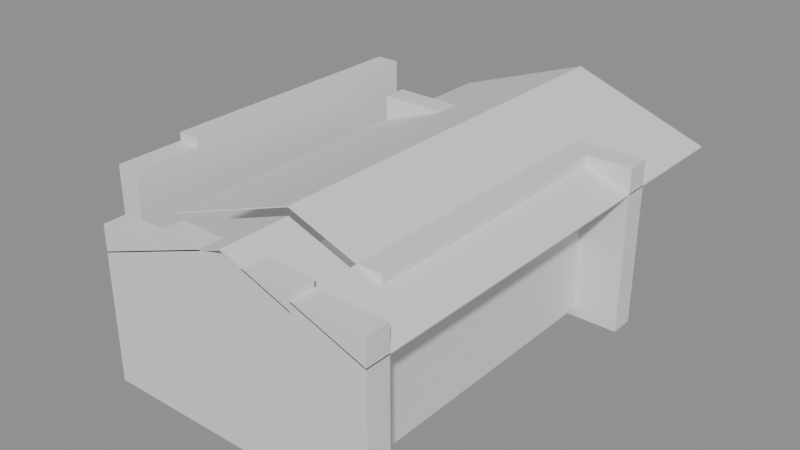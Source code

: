 # Source: building_lego.blend  (saved by Blender 5.0.119; exported with 4.5.12 LTS)
import bpy
from mathutils import Matrix  # noqa: F401  (used for matrix-valued properties, if any)

bpy.ops.wm.read_factory_settings(use_empty=True)
scene = bpy.context.scene
scene.name = 'Scene'

# ---- collections
col_01_paredes_externas = bpy.data.collections.new('01_Paredes_Externas'); scene.collection.children.link(col_01_paredes_externas)
col_04_moveis_decoracoes = bpy.data.collections.new('04_Moveis_Decoracoes'); scene.collection.children.link(col_04_moveis_decoracoes)
col_05_telhado = bpy.data.collections.new('05_Telhado'); scene.collection.children.link(col_05_telhado)

# ---- materials (node trees are filled in below, after node groups)
mat_mat_parede_externa = bpy.data.materials.new('Mat_Parede_Externa')
mat_mat_moveis = bpy.data.materials.new('Mat_Moveis')
mat_mat_telhado = bpy.data.materials.new('Mat_Telhado')

# ---- material node trees
mat_mat_parede_externa.use_nodes = True; mat_mat_parede_externa.node_tree.nodes.clear()
_N = mat_mat_parede_externa.node_tree.nodes; _L = mat_mat_parede_externa.node_tree.links
n0 = _N.new('ShaderNodeBsdfPrincipled'); n0.name = 'BSDF - Pré-fundamentado'; n0.location = (-200, 100)
n1 = _N.new('ShaderNodeOutputMaterial'); n1.name = 'Saída de material'; n1.location = (200, 100)
_L.new(n0.outputs[0], n1.inputs[0])
n1.is_active_output = True
mat_mat_moveis.use_nodes = True; mat_mat_moveis.node_tree.nodes.clear()
_N = mat_mat_moveis.node_tree.nodes; _L = mat_mat_moveis.node_tree.links
n0 = _N.new('ShaderNodeBsdfPrincipled'); n0.name = 'BSDF - Pré-fundamentado'; n0.location = (-200, 100)
n1 = _N.new('ShaderNodeOutputMaterial'); n1.name = 'Saída de material'; n1.location = (200, 100)
_L.new(n0.outputs[0], n1.inputs[0])
n1.is_active_output = True
mat_mat_telhado.use_nodes = True; mat_mat_telhado.node_tree.nodes.clear()
_N = mat_mat_telhado.node_tree.nodes; _L = mat_mat_telhado.node_tree.links
n0 = _N.new('ShaderNodeBsdfPrincipled'); n0.name = 'BSDF - Pré-fundamentado'; n0.location = (-200, 100)
n1 = _N.new('ShaderNodeOutputMaterial'); n1.name = 'Saída de material'; n1.location = (200, 100)
_L.new(n0.outputs[0], n1.inputs[0])
n1.is_active_output = True

# ---- meshes
me_bloco_wooden_wall_1353_664_z20 = bpy.data.meshes.new('Bloco_wooden_wall_1353_664_z20')
me_bloco_wooden_wall_1353_664_z20.from_pydata([(-0.5, -0.175, -1.08), (0.5, -0.175, -1.08), (0.5, 0.175, -1.08), (-0.5, 0.175, -1.08), (-0.5, -0.175, 1.08), (0.5, -0.175, 1.08), (0.5, 0.175, 1.08), (-0.5, 0.175, 1.08)], [], [(0, 1, 2, 3), (4, 7, 6, 5), (0, 4, 5, 1), (2, 6, 7, 3), (0, 3, 7, 4), (1, 5, 6, 2)])
me_bloco_wooden_wall_1353_664_z20.materials.append(mat_mat_parede_externa)
me_bloco_wooden_wall_1353_664_z20.update()
me_bloco_wooden_wall_1354_664_z20 = bpy.data.meshes.new('Bloco_wooden_wall_1354_664_z20')
me_bloco_wooden_wall_1354_664_z20.from_pydata([(-0.5, -0.175, -1.2), (0.5, -0.175, -1.2), (0.5, 0.175, -1.2), (-0.5, 0.175, -1.2), (-0.5, -0.175, 1.2), (0.5, -0.175, 1.2), (0.5, 0.175, 1.2), (-0.5, 0.175, 1.2)], [], [(0, 1, 2, 3), (4, 7, 6, 5), (0, 4, 5, 1), (2, 6, 7, 3), (0, 3, 7, 4), (1, 5, 6, 2)])
me_bloco_wooden_wall_1354_664_z20.materials.append(mat_mat_parede_externa)
me_bloco_wooden_wall_1354_664_z20.update()
me_bloco_wooden_wall_1355_664_z20 = bpy.data.meshes.new('Bloco_wooden_wall_1355_664_z20')
me_bloco_wooden_wall_1355_664_z20.from_pydata([(-0.5, -0.175, -1.2), (0.5, -0.175, -1.2), (0.5, 0.175, -1.2), (-0.5, 0.175, -1.2), (-0.5, -0.175, 1.2), (0.5, -0.175, 1.2), (0.5, 0.175, 1.2), (-0.5, 0.175, 1.2)], [], [(0, 1, 2, 3), (4, 7, 6, 5), (0, 4, 5, 1), (2, 6, 7, 3), (0, 3, 7, 4), (1, 5, 6, 2)])
me_bloco_wooden_wall_1355_664_z20.materials.append(mat_mat_parede_externa)
me_bloco_wooden_wall_1355_664_z20.update()
me_bloco_wooden_wall_1356_664_z21 = bpy.data.meshes.new('Bloco_wooden_wall_1356_664_z21')
me_bloco_wooden_wall_1356_664_z21.from_pydata([(-0.5, -0.175, -1.08), (0.5, -0.175, -1.08), (0.5, 0.175, -1.08), (-0.5, 0.175, -1.08), (-0.5, -0.175, 1.08), (0.5, -0.175, 1.08), (0.5, 0.175, 1.08), (-0.5, 0.175, 1.08)], [], [(0, 1, 2, 3), (4, 7, 6, 5), (0, 4, 5, 1), (2, 6, 7, 3), (0, 3, 7, 4), (1, 5, 6, 2)])
me_bloco_wooden_wall_1356_664_z21.materials.append(mat_mat_parede_externa)
me_bloco_wooden_wall_1356_664_z21.update()
me_bloco_wooden_wall_1353_669_z20 = bpy.data.meshes.new('Bloco_wooden_wall_1353_669_z20')
me_bloco_wooden_wall_1353_669_z20.from_pydata([(-0.5, -0.175, -1.14), (0.5, -0.175, -1.14), (0.5, 0.175, -1.14), (-0.5, 0.175, -1.14), (-0.5, -0.175, 1.14), (0.5, -0.175, 1.14), (0.5, 0.175, 1.14), (-0.5, 0.175, 1.14)], [], [(0, 1, 2, 3), (4, 7, 6, 5), (0, 4, 5, 1), (2, 6, 7, 3), (0, 3, 7, 4), (1, 5, 6, 2)])
me_bloco_wooden_wall_1353_669_z20.materials.append(mat_mat_parede_externa)
me_bloco_wooden_wall_1353_669_z20.update()
me_bloco_wooden_wall_1356_669_z19 = bpy.data.meshes.new('Bloco_wooden_wall_1356_669_z19')
me_bloco_wooden_wall_1356_669_z19.from_pydata([(-0.5, -0.175, -1.2), (0.5, -0.175, -1.2), (0.5, 0.175, -1.2), (-0.5, 0.175, -1.2), (-0.5, -0.175, 1.2), (0.5, -0.175, 1.2), (0.5, 0.175, 1.2), (-0.5, 0.175, 1.2)], [], [(0, 1, 2, 3), (4, 7, 6, 5), (0, 4, 5, 1), (2, 6, 7, 3), (0, 3, 7, 4), (1, 5, 6, 2)])
me_bloco_wooden_wall_1356_669_z19.materials.append(mat_mat_parede_externa)
me_bloco_wooden_wall_1356_669_z19.update()
me_bloco_wooden_wall_1352_665_z19 = bpy.data.meshes.new('Bloco_wooden_wall_1352_665_z19')
me_bloco_wooden_wall_1352_665_z19.from_pydata([(-0.175, -0.5, -1.2), (0.175, -0.5, -1.2), (0.175, 0.5, -1.2), (-0.175, 0.5, -1.2), (-0.175, -0.5, 1.2), (0.175, -0.5, 1.2), (0.175, 0.5, 1.2), (-0.175, 0.5, 1.2)], [], [(0, 1, 2, 3), (4, 7, 6, 5), (0, 4, 5, 1), (2, 6, 7, 3), (0, 3, 7, 4), (1, 5, 6, 2)])
me_bloco_wooden_wall_1352_665_z19.materials.append(mat_mat_parede_externa)
me_bloco_wooden_wall_1352_665_z19.update()
me_bloco_wooden_wall_1352_666_z20 = bpy.data.meshes.new('Bloco_wooden_wall_1352_666_z20')
me_bloco_wooden_wall_1352_666_z20.from_pydata([(-0.175, -0.5, -1.2), (0.175, -0.5, -1.2), (0.175, 0.5, -1.2), (-0.175, 0.5, -1.2), (-0.175, -0.5, 1.2), (0.175, -0.5, 1.2), (0.175, 0.5, 1.2), (-0.175, 0.5, 1.2)], [], [(0, 1, 2, 3), (4, 7, 6, 5), (0, 4, 5, 1), (2, 6, 7, 3), (0, 3, 7, 4), (1, 5, 6, 2)])
me_bloco_wooden_wall_1352_666_z20.materials.append(mat_mat_parede_externa)
me_bloco_wooden_wall_1352_666_z20.update()
me_bloco_wooden_wall_1352_667_z20 = bpy.data.meshes.new('Bloco_wooden_wall_1352_667_z20')
me_bloco_wooden_wall_1352_667_z20.from_pydata([(-0.175, -0.5, -1.2), (0.175, -0.5, -1.2), (0.175, 0.5, -1.2), (-0.175, 0.5, -1.2), (-0.175, -0.5, 1.2), (0.175, -0.5, 1.2), (0.175, 0.5, 1.2), (-0.175, 0.5, 1.2)], [], [(0, 1, 2, 3), (4, 7, 6, 5), (0, 4, 5, 1), (2, 6, 7, 3), (0, 3, 7, 4), (1, 5, 6, 2)])
me_bloco_wooden_wall_1352_667_z20.materials.append(mat_mat_parede_externa)
me_bloco_wooden_wall_1352_667_z20.update()
me_bloco_wooden_wall_1352_668_z20 = bpy.data.meshes.new('Bloco_wooden_wall_1352_668_z20')
me_bloco_wooden_wall_1352_668_z20.from_pydata([(-0.175, -0.5, -1.2), (0.175, -0.5, -1.2), (0.175, 0.5, -1.2), (-0.175, 0.5, -1.2), (-0.175, -0.5, 1.2), (0.175, -0.5, 1.2), (0.175, 0.5, 1.2), (-0.175, 0.5, 1.2)], [], [(0, 1, 2, 3), (4, 7, 6, 5), (0, 4, 5, 1), (2, 6, 7, 3), (0, 3, 7, 4), (1, 5, 6, 2)])
me_bloco_wooden_wall_1352_668_z20.materials.append(mat_mat_parede_externa)
me_bloco_wooden_wall_1352_668_z20.update()
me_bloco_wooden_wall_1352_669_z20 = bpy.data.meshes.new('Bloco_wooden_wall_1352_669_z20')
me_bloco_wooden_wall_1352_669_z20.from_pydata([(-0.175, -0.5, -1.2), (0.175, -0.5, -1.2), (0.175, 0.5, -1.2), (-0.175, 0.5, -1.2), (-0.175, -0.5, 1.2), (0.175, -0.5, 1.2), (0.175, 0.5, 1.2), (-0.175, 0.5, 1.2)], [], [(0, 1, 2, 3), (4, 7, 6, 5), (0, 4, 5, 1), (2, 6, 7, 3), (0, 3, 7, 4), (1, 5, 6, 2)])
me_bloco_wooden_wall_1352_669_z20.materials.append(mat_mat_parede_externa)
me_bloco_wooden_wall_1352_669_z20.update()
me_bloco_wooden_wall_1356_665_z20 = bpy.data.meshes.new('Bloco_wooden_wall_1356_665_z20')
me_bloco_wooden_wall_1356_665_z20.from_pydata([(-0.175, -0.5, -1.14), (0.175, -0.5, -1.14), (0.175, 0.5, -1.14), (-0.175, 0.5, -1.14), (-0.175, -0.5, 1.14), (0.175, -0.5, 1.14), (0.175, 0.5, 1.14), (-0.175, 0.5, 1.14)], [], [(0, 1, 2, 3), (4, 7, 6, 5), (0, 4, 5, 1), (2, 6, 7, 3), (0, 3, 7, 4), (1, 5, 6, 2)])
me_bloco_wooden_wall_1356_665_z20.materials.append(mat_mat_parede_externa)
me_bloco_wooden_wall_1356_665_z20.update()
me_bloco_wooden_wall_1356_666_z20 = bpy.data.meshes.new('Bloco_wooden_wall_1356_666_z20')
me_bloco_wooden_wall_1356_666_z20.from_pydata([(-0.175, -0.5, -1.14), (0.175, -0.5, -1.14), (0.175, 0.5, -1.14), (-0.175, 0.5, -1.14), (-0.175, -0.5, 1.14), (0.175, -0.5, 1.14), (0.175, 0.5, 1.14), (-0.175, 0.5, 1.14)], [], [(0, 1, 2, 3), (4, 7, 6, 5), (0, 4, 5, 1), (2, 6, 7, 3), (0, 3, 7, 4), (1, 5, 6, 2)])
me_bloco_wooden_wall_1356_666_z20.materials.append(mat_mat_parede_externa)
me_bloco_wooden_wall_1356_666_z20.update()
me_bloco_wooden_wall_1356_667_z20 = bpy.data.meshes.new('Bloco_wooden_wall_1356_667_z20')
me_bloco_wooden_wall_1356_667_z20.from_pydata([(-0.175, -0.5, -1.14), (0.175, -0.5, -1.14), (0.175, 0.5, -1.14), (-0.175, 0.5, -1.14), (-0.175, -0.5, 1.14), (0.175, -0.5, 1.14), (0.175, 0.5, 1.14), (-0.175, 0.5, 1.14)], [], [(0, 1, 2, 3), (4, 7, 6, 5), (0, 4, 5, 1), (2, 6, 7, 3), (0, 3, 7, 4), (1, 5, 6, 2)])
me_bloco_wooden_wall_1356_667_z20.materials.append(mat_mat_parede_externa)
me_bloco_wooden_wall_1356_667_z20.update()
me_bloco_wooden_wall_1356_668_z20 = bpy.data.meshes.new('Bloco_wooden_wall_1356_668_z20')
me_bloco_wooden_wall_1356_668_z20.from_pydata([(-0.175, -0.5, -1.14), (0.175, -0.5, -1.14), (0.175, 0.5, -1.14), (-0.175, 0.5, -1.14), (-0.175, -0.5, 1.14), (0.175, -0.5, 1.14), (0.175, 0.5, 1.14), (-0.175, 0.5, 1.14)], [], [(0, 1, 2, 3), (4, 7, 6, 5), (0, 4, 5, 1), (2, 6, 7, 3), (0, 3, 7, 4), (1, 5, 6, 2)])
me_bloco_wooden_wall_1356_668_z20.materials.append(mat_mat_parede_externa)
me_bloco_wooden_wall_1356_668_z20.update()
me_movel_logs_1353_670_z20 = bpy.data.meshes.new('Movel_logs_1353_670_z20')
me_movel_logs_1353_670_z20.from_pydata([(-0.4, -0.4, -0.18), (0.4, -0.4, -0.18), (0.4, 0.4, -0.18), (-0.4, 0.4, -0.18), (-0.4, -0.4, 0.18), (0.4, -0.4, 0.18), (0.4, 0.4, 0.18), (-0.4, 0.4, 0.18)], [], [(0, 1, 2, 3), (4, 7, 6, 5), (0, 4, 5, 1), (2, 6, 7, 3), (0, 3, 7, 4), (1, 5, 6, 2)])
me_movel_logs_1353_670_z20.materials.append(mat_mat_moveis)
me_movel_logs_1353_670_z20.update()
me_telha_1353_664_z35 = bpy.data.meshes.new('Telha_1353_664_z35')
me_telha_1353_664_z35.from_pydata([(-0.5, -0.5, -0.1728), (-0.5, 0.5, -0.1728), (0.5, 0.5, 0.1872), (0.5, -0.5, 0.1872), (-0.5, -0.5, -0.1872), (-0.5, 0.5, -0.1872), (0.5, 0.5, 0.1728), (0.5, -0.5, 0.1728)], [], [(0, 1, 2, 3), (7, 6, 5, 4), (0, 4, 5, 1), (3, 2, 6, 7), (0, 3, 7, 4), (1, 5, 6, 2)])
me_telha_1353_664_z35.materials.append(mat_mat_telhado)
me_telha_1353_664_z35.update()
me_telha_1354_664_z38 = bpy.data.meshes.new('Telha_1354_664_z38')
me_telha_1354_664_z38.from_pydata([(-0.5, -0.5, -0.1728), (-0.5, 0.5, -0.1728), (0.5, 0.5, 0.1872), (0.5, -0.5, 0.1872), (-0.5, -0.5, -0.1872), (-0.5, 0.5, -0.1872), (0.5, 0.5, 0.1728), (0.5, -0.5, 0.1728)], [], [(0, 1, 2, 3), (7, 6, 5, 4), (0, 4, 5, 1), (3, 2, 6, 7), (0, 3, 7, 4), (1, 5, 6, 2)])
me_telha_1354_664_z38.materials.append(mat_mat_telhado)
me_telha_1354_664_z38.update()
me_telha_1353_665_z36 = bpy.data.meshes.new('Telha_1353_665_z36')
me_telha_1353_665_z36.from_pydata([(-0.5, -0.5, -0.1728), (-0.5, 0.5, -0.1728), (0.5, 0.5, 0.1872), (0.5, -0.5, 0.1872), (-0.5, -0.5, -0.1872), (-0.5, 0.5, -0.1872), (0.5, 0.5, 0.1728), (0.5, -0.5, 0.1728)], [], [(0, 1, 2, 3), (7, 6, 5, 4), (0, 4, 5, 1), (3, 2, 6, 7), (0, 3, 7, 4), (1, 5, 6, 2)])
me_telha_1353_665_z36.materials.append(mat_mat_telhado)
me_telha_1353_665_z36.update()
me_telha_1354_665_z39 = bpy.data.meshes.new('Telha_1354_665_z39')
me_telha_1354_665_z39.from_pydata([(-0.5, -0.5, -0.1728), (-0.5, 0.5, -0.1728), (0.5, 0.5, 0.1872), (0.5, -0.5, 0.1872), (-0.5, -0.5, -0.1872), (-0.5, 0.5, -0.1872), (0.5, 0.5, 0.1728), (0.5, -0.5, 0.1728)], [], [(0, 1, 2, 3), (7, 6, 5, 4), (0, 4, 5, 1), (3, 2, 6, 7), (0, 3, 7, 4), (1, 5, 6, 2)])
me_telha_1354_665_z39.materials.append(mat_mat_telhado)
me_telha_1354_665_z39.update()
me_telha_1353_666_z36 = bpy.data.meshes.new('Telha_1353_666_z36')
me_telha_1353_666_z36.from_pydata([(-0.5, -0.5, -0.1728), (-0.5, 0.5, -0.1728), (0.5, 0.5, 0.1872), (0.5, -0.5, 0.1872), (-0.5, -0.5, -0.1872), (-0.5, 0.5, -0.1872), (0.5, 0.5, 0.1728), (0.5, -0.5, 0.1728)], [], [(0, 1, 2, 3), (7, 6, 5, 4), (0, 4, 5, 1), (3, 2, 6, 7), (0, 3, 7, 4), (1, 5, 6, 2)])
me_telha_1353_666_z36.materials.append(mat_mat_telhado)
me_telha_1353_666_z36.update()
me_telha_1354_666_z39 = bpy.data.meshes.new('Telha_1354_666_z39')
me_telha_1354_666_z39.from_pydata([(-0.5, -0.5, -0.1728), (-0.5, 0.5, -0.1728), (0.5, 0.5, 0.1872), (0.5, -0.5, 0.1872), (-0.5, -0.5, -0.1872), (-0.5, 0.5, -0.1872), (0.5, 0.5, 0.1728), (0.5, -0.5, 0.1728)], [], [(0, 1, 2, 3), (7, 6, 5, 4), (0, 4, 5, 1), (3, 2, 6, 7), (0, 3, 7, 4), (1, 5, 6, 2)])
me_telha_1354_666_z39.materials.append(mat_mat_telhado)
me_telha_1354_666_z39.update()
me_telha_1353_667_z36 = bpy.data.meshes.new('Telha_1353_667_z36')
me_telha_1353_667_z36.from_pydata([(-0.5, -0.5, -0.1728), (-0.5, 0.5, -0.1728), (0.5, 0.5, 0.1872), (0.5, -0.5, 0.1872), (-0.5, -0.5, -0.1872), (-0.5, 0.5, -0.1872), (0.5, 0.5, 0.1728), (0.5, -0.5, 0.1728)], [], [(0, 1, 2, 3), (7, 6, 5, 4), (0, 4, 5, 1), (3, 2, 6, 7), (0, 3, 7, 4), (1, 5, 6, 2)])
me_telha_1353_667_z36.materials.append(mat_mat_telhado)
me_telha_1353_667_z36.update()
me_telha_1354_667_z39 = bpy.data.meshes.new('Telha_1354_667_z39')
me_telha_1354_667_z39.from_pydata([(-0.5, -0.5, -0.1728), (-0.5, 0.5, -0.1728), (0.5, 0.5, 0.1872), (0.5, -0.5, 0.1872), (-0.5, -0.5, -0.1872), (-0.5, 0.5, -0.1872), (0.5, 0.5, 0.1728), (0.5, -0.5, 0.1728)], [], [(0, 1, 2, 3), (7, 6, 5, 4), (0, 4, 5, 1), (3, 2, 6, 7), (0, 3, 7, 4), (1, 5, 6, 2)])
me_telha_1354_667_z39.materials.append(mat_mat_telhado)
me_telha_1354_667_z39.update()
me_telha_1353_668_z36 = bpy.data.meshes.new('Telha_1353_668_z36')
me_telha_1353_668_z36.from_pydata([(-0.5, -0.5, -0.1728), (-0.5, 0.5, -0.1728), (0.5, 0.5, 0.1872), (0.5, -0.5, 0.1872), (-0.5, -0.5, -0.1872), (-0.5, 0.5, -0.1872), (0.5, 0.5, 0.1728), (0.5, -0.5, 0.1728)], [], [(0, 1, 2, 3), (7, 6, 5, 4), (0, 4, 5, 1), (3, 2, 6, 7), (0, 3, 7, 4), (1, 5, 6, 2)])
me_telha_1353_668_z36.materials.append(mat_mat_telhado)
me_telha_1353_668_z36.update()
me_telha_1354_668_z39 = bpy.data.meshes.new('Telha_1354_668_z39')
me_telha_1354_668_z39.from_pydata([(-0.5, -0.5, -0.1728), (-0.5, 0.5, -0.1728), (0.5, 0.5, 0.1872), (0.5, -0.5, 0.1872), (-0.5, -0.5, -0.1872), (-0.5, 0.5, -0.1872), (0.5, 0.5, 0.1728), (0.5, -0.5, 0.1728)], [], [(0, 1, 2, 3), (7, 6, 5, 4), (0, 4, 5, 1), (3, 2, 6, 7), (0, 3, 7, 4), (1, 5, 6, 2)])
me_telha_1354_668_z39.materials.append(mat_mat_telhado)
me_telha_1354_668_z39.update()
me_telha_1353_669_z36 = bpy.data.meshes.new('Telha_1353_669_z36')
me_telha_1353_669_z36.from_pydata([(-0.5, -0.5, -0.1728), (-0.5, 0.5, -0.1728), (0.5, 0.5, 0.1872), (0.5, -0.5, 0.1872), (-0.5, -0.5, -0.1872), (-0.5, 0.5, -0.1872), (0.5, 0.5, 0.1728), (0.5, -0.5, 0.1728)], [], [(0, 1, 2, 3), (7, 6, 5, 4), (0, 4, 5, 1), (3, 2, 6, 7), (0, 3, 7, 4), (1, 5, 6, 2)])
me_telha_1353_669_z36.materials.append(mat_mat_telhado)
me_telha_1353_669_z36.update()
me_telha_1354_669_z39 = bpy.data.meshes.new('Telha_1354_669_z39')
me_telha_1354_669_z39.from_pydata([(-0.5, -0.5, -0.1728), (-0.5, 0.5, -0.1728), (0.5, 0.5, 0.1872), (0.5, -0.5, 0.1872), (-0.5, -0.5, -0.1872), (-0.5, 0.5, -0.1872), (0.5, 0.5, 0.1728), (0.5, -0.5, 0.1728)], [], [(0, 1, 2, 3), (7, 6, 5, 4), (0, 4, 5, 1), (3, 2, 6, 7), (0, 3, 7, 4), (1, 5, 6, 2)])
me_telha_1354_669_z39.materials.append(mat_mat_telhado)
me_telha_1354_669_z39.update()
me_telha_1353_670_z36 = bpy.data.meshes.new('Telha_1353_670_z36')
me_telha_1353_670_z36.from_pydata([(-0.5, -0.5, -0.1728), (-0.5, 0.5, -0.1728), (0.5, 0.5, 0.1872), (0.5, -0.5, 0.1872), (-0.5, -0.5, -0.1872), (-0.5, 0.5, -0.1872), (0.5, 0.5, 0.1728), (0.5, -0.5, 0.1728)], [], [(0, 1, 2, 3), (7, 6, 5, 4), (0, 4, 5, 1), (3, 2, 6, 7), (0, 3, 7, 4), (1, 5, 6, 2)])
me_telha_1353_670_z36.materials.append(mat_mat_telhado)
me_telha_1353_670_z36.update()
me_telha_1354_670_z39 = bpy.data.meshes.new('Telha_1354_670_z39')
me_telha_1354_670_z39.from_pydata([(-0.5, -0.5, -0.1728), (-0.5, 0.5, -0.1728), (0.5, 0.5, 0.1872), (0.5, -0.5, 0.1872), (-0.5, -0.5, -0.1872), (-0.5, 0.5, -0.1872), (0.5, 0.5, 0.1728), (0.5, -0.5, 0.1728)], [], [(0, 1, 2, 3), (7, 6, 5, 4), (0, 4, 5, 1), (3, 2, 6, 7), (0, 3, 7, 4), (1, 5, 6, 2)])
me_telha_1354_670_z39.materials.append(mat_mat_telhado)
me_telha_1354_670_z39.update()
me_telha_1355_664_z38 = bpy.data.meshes.new('Telha_1355_664_z38')
me_telha_1355_664_z38.from_pydata([(0.5, -0.5, -0.1728), (0.5, 0.5, -0.1728), (-0.5, 0.5, 0.1872), (-0.5, -0.5, 0.1872), (0.5, -0.5, -0.1872), (0.5, 0.5, -0.1872), (-0.5, 0.5, 0.1728), (-0.5, -0.5, 0.1728)], [], [(0, 1, 2, 3), (7, 6, 5, 4), (0, 4, 5, 1), (3, 2, 6, 7), (0, 3, 7, 4), (1, 5, 6, 2)])
me_telha_1355_664_z38.materials.append(mat_mat_telhado)
me_telha_1355_664_z38.update()
me_telha_1356_664_z36 = bpy.data.meshes.new('Telha_1356_664_z36')
me_telha_1356_664_z36.from_pydata([(0.5, -0.5, -0.1728), (0.5, 0.5, -0.1728), (-0.5, 0.5, 0.1872), (-0.5, -0.5, 0.1872), (0.5, -0.5, -0.1872), (0.5, 0.5, -0.1872), (-0.5, 0.5, 0.1728), (-0.5, -0.5, 0.1728)], [], [(0, 1, 2, 3), (7, 6, 5, 4), (0, 4, 5, 1), (3, 2, 6, 7), (0, 3, 7, 4), (1, 5, 6, 2)])
me_telha_1356_664_z36.materials.append(mat_mat_telhado)
me_telha_1356_664_z36.update()
me_telha_1355_665_z39 = bpy.data.meshes.new('Telha_1355_665_z39')
me_telha_1355_665_z39.from_pydata([(0.5, -0.5, -0.1728), (0.5, 0.5, -0.1728), (-0.5, 0.5, 0.1872), (-0.5, -0.5, 0.1872), (0.5, -0.5, -0.1872), (0.5, 0.5, -0.1872), (-0.5, 0.5, 0.1728), (-0.5, -0.5, 0.1728)], [], [(0, 1, 2, 3), (7, 6, 5, 4), (0, 4, 5, 1), (3, 2, 6, 7), (0, 3, 7, 4), (1, 5, 6, 2)])
me_telha_1355_665_z39.materials.append(mat_mat_telhado)
me_telha_1355_665_z39.update()
me_telha_1356_665_z36 = bpy.data.meshes.new('Telha_1356_665_z36')
me_telha_1356_665_z36.from_pydata([(0.5, -0.5, -0.1728), (0.5, 0.5, -0.1728), (-0.5, 0.5, 0.1872), (-0.5, -0.5, 0.1872), (0.5, -0.5, -0.1872), (0.5, 0.5, -0.1872), (-0.5, 0.5, 0.1728), (-0.5, -0.5, 0.1728)], [], [(0, 1, 2, 3), (7, 6, 5, 4), (0, 4, 5, 1), (3, 2, 6, 7), (0, 3, 7, 4), (1, 5, 6, 2)])
me_telha_1356_665_z36.materials.append(mat_mat_telhado)
me_telha_1356_665_z36.update()
me_telha_1355_666_z39 = bpy.data.meshes.new('Telha_1355_666_z39')
me_telha_1355_666_z39.from_pydata([(0.5, -0.5, -0.1728), (0.5, 0.5, -0.1728), (-0.5, 0.5, 0.1872), (-0.5, -0.5, 0.1872), (0.5, -0.5, -0.1872), (0.5, 0.5, -0.1872), (-0.5, 0.5, 0.1728), (-0.5, -0.5, 0.1728)], [], [(0, 1, 2, 3), (7, 6, 5, 4), (0, 4, 5, 1), (3, 2, 6, 7), (0, 3, 7, 4), (1, 5, 6, 2)])
me_telha_1355_666_z39.materials.append(mat_mat_telhado)
me_telha_1355_666_z39.update()
me_telha_1356_666_z36 = bpy.data.meshes.new('Telha_1356_666_z36')
me_telha_1356_666_z36.from_pydata([(0.5, -0.5, -0.1728), (0.5, 0.5, -0.1728), (-0.5, 0.5, 0.1872), (-0.5, -0.5, 0.1872), (0.5, -0.5, -0.1872), (0.5, 0.5, -0.1872), (-0.5, 0.5, 0.1728), (-0.5, -0.5, 0.1728)], [], [(0, 1, 2, 3), (7, 6, 5, 4), (0, 4, 5, 1), (3, 2, 6, 7), (0, 3, 7, 4), (1, 5, 6, 2)])
me_telha_1356_666_z36.materials.append(mat_mat_telhado)
me_telha_1356_666_z36.update()
me_telha_1355_667_z39 = bpy.data.meshes.new('Telha_1355_667_z39')
me_telha_1355_667_z39.from_pydata([(0.5, -0.5, -0.1728), (0.5, 0.5, -0.1728), (-0.5, 0.5, 0.1872), (-0.5, -0.5, 0.1872), (0.5, -0.5, -0.1872), (0.5, 0.5, -0.1872), (-0.5, 0.5, 0.1728), (-0.5, -0.5, 0.1728)], [], [(0, 1, 2, 3), (7, 6, 5, 4), (0, 4, 5, 1), (3, 2, 6, 7), (0, 3, 7, 4), (1, 5, 6, 2)])
me_telha_1355_667_z39.materials.append(mat_mat_telhado)
me_telha_1355_667_z39.update()
me_telha_1356_667_z36 = bpy.data.meshes.new('Telha_1356_667_z36')
me_telha_1356_667_z36.from_pydata([(0.5, -0.5, -0.1728), (0.5, 0.5, -0.1728), (-0.5, 0.5, 0.1872), (-0.5, -0.5, 0.1872), (0.5, -0.5, -0.1872), (0.5, 0.5, -0.1872), (-0.5, 0.5, 0.1728), (-0.5, -0.5, 0.1728)], [], [(0, 1, 2, 3), (7, 6, 5, 4), (0, 4, 5, 1), (3, 2, 6, 7), (0, 3, 7, 4), (1, 5, 6, 2)])
me_telha_1356_667_z36.materials.append(mat_mat_telhado)
me_telha_1356_667_z36.update()
me_telha_1355_668_z39 = bpy.data.meshes.new('Telha_1355_668_z39')
me_telha_1355_668_z39.from_pydata([(0.5, -0.5, -0.1728), (0.5, 0.5, -0.1728), (-0.5, 0.5, 0.1872), (-0.5, -0.5, 0.1872), (0.5, -0.5, -0.1872), (0.5, 0.5, -0.1872), (-0.5, 0.5, 0.1728), (-0.5, -0.5, 0.1728)], [], [(0, 1, 2, 3), (7, 6, 5, 4), (0, 4, 5, 1), (3, 2, 6, 7), (0, 3, 7, 4), (1, 5, 6, 2)])
me_telha_1355_668_z39.materials.append(mat_mat_telhado)
me_telha_1355_668_z39.update()
me_telha_1356_668_z36 = bpy.data.meshes.new('Telha_1356_668_z36')
me_telha_1356_668_z36.from_pydata([(0.5, -0.5, -0.1728), (0.5, 0.5, -0.1728), (-0.5, 0.5, 0.1872), (-0.5, -0.5, 0.1872), (0.5, -0.5, -0.1872), (0.5, 0.5, -0.1872), (-0.5, 0.5, 0.1728), (-0.5, -0.5, 0.1728)], [], [(0, 1, 2, 3), (7, 6, 5, 4), (0, 4, 5, 1), (3, 2, 6, 7), (0, 3, 7, 4), (1, 5, 6, 2)])
me_telha_1356_668_z36.materials.append(mat_mat_telhado)
me_telha_1356_668_z36.update()
me_telha_1355_669_z39 = bpy.data.meshes.new('Telha_1355_669_z39')
me_telha_1355_669_z39.from_pydata([(0.5, -0.5, -0.1728), (0.5, 0.5, -0.1728), (-0.5, 0.5, 0.1872), (-0.5, -0.5, 0.1872), (0.5, -0.5, -0.1872), (0.5, 0.5, -0.1872), (-0.5, 0.5, 0.1728), (-0.5, -0.5, 0.1728)], [], [(0, 1, 2, 3), (7, 6, 5, 4), (0, 4, 5, 1), (3, 2, 6, 7), (0, 3, 7, 4), (1, 5, 6, 2)])
me_telha_1355_669_z39.materials.append(mat_mat_telhado)
me_telha_1355_669_z39.update()
me_telha_1356_669_z36 = bpy.data.meshes.new('Telha_1356_669_z36')
me_telha_1356_669_z36.from_pydata([(0.5, -0.5, -0.1728), (0.5, 0.5, -0.1728), (-0.5, 0.5, 0.1872), (-0.5, -0.5, 0.1872), (0.5, -0.5, -0.1872), (0.5, 0.5, -0.1872), (-0.5, 0.5, 0.1728), (-0.5, -0.5, 0.1728)], [], [(0, 1, 2, 3), (7, 6, 5, 4), (0, 4, 5, 1), (3, 2, 6, 7), (0, 3, 7, 4), (1, 5, 6, 2)])
me_telha_1356_669_z36.materials.append(mat_mat_telhado)
me_telha_1356_669_z36.update()
me_telha_1355_670_z39 = bpy.data.meshes.new('Telha_1355_670_z39')
me_telha_1355_670_z39.from_pydata([(0.5, -0.5, -0.1728), (0.5, 0.5, -0.1728), (-0.5, 0.5, 0.1872), (-0.5, -0.5, 0.1872), (0.5, -0.5, -0.1872), (0.5, 0.5, -0.1872), (-0.5, 0.5, 0.1728), (-0.5, -0.5, 0.1728)], [], [(0, 1, 2, 3), (7, 6, 5, 4), (0, 4, 5, 1), (3, 2, 6, 7), (0, 3, 7, 4), (1, 5, 6, 2)])
me_telha_1355_670_z39.materials.append(mat_mat_telhado)
me_telha_1355_670_z39.update()
me_telha_1356_670_z36 = bpy.data.meshes.new('Telha_1356_670_z36')
me_telha_1356_670_z36.from_pydata([(0.5, -0.5, -0.1728), (0.5, 0.5, -0.1728), (-0.5, 0.5, 0.1872), (-0.5, -0.5, 0.1872), (0.5, -0.5, -0.1872), (0.5, 0.5, -0.1872), (-0.5, 0.5, 0.1728), (-0.5, -0.5, 0.1728)], [], [(0, 1, 2, 3), (7, 6, 5, 4), (0, 4, 5, 1), (3, 2, 6, 7), (0, 3, 7, 4), (1, 5, 6, 2)])
me_telha_1356_670_z36.materials.append(mat_mat_telhado)
me_telha_1356_670_z36.update()

# ---- objects
ob_parede_externa_norte_y664_x1353_1356 = bpy.data.objects.new('Parede_Externa_Norte_Y664_X1353_1356', None)
ob_bloco_wooden_wall_1353_664_z20 = bpy.data.objects.new('Bloco_wooden_wall_1353_664_z20', me_bloco_wooden_wall_1353_664_z20)
ob_bloco_wooden_wall_1354_664_z20 = bpy.data.objects.new('Bloco_wooden_wall_1354_664_z20', me_bloco_wooden_wall_1354_664_z20)
ob_bloco_wooden_wall_1355_664_z20 = bpy.data.objects.new('Bloco_wooden_wall_1355_664_z20', me_bloco_wooden_wall_1355_664_z20)
ob_bloco_wooden_wall_1356_664_z21 = bpy.data.objects.new('Bloco_wooden_wall_1356_664_z21', me_bloco_wooden_wall_1356_664_z21)
ob_parede_externa_sul_y669_x1353_1353 = bpy.data.objects.new('Parede_Externa_Sul_Y669_X1353_1353', None)
ob_bloco_wooden_wall_1353_669_z20 = bpy.data.objects.new('Bloco_wooden_wall_1353_669_z20', me_bloco_wooden_wall_1353_669_z20)
ob_parede_externa_sul_y669_x1356_1356 = bpy.data.objects.new('Parede_Externa_Sul_Y669_X1356_1356', None)
ob_bloco_wooden_wall_1356_669_z19 = bpy.data.objects.new('Bloco_wooden_wall_1356_669_z19', me_bloco_wooden_wall_1356_669_z19)
ob_parede_externa_oeste_x1352_y665_669 = bpy.data.objects.new('Parede_Externa_Oeste_X1352_Y665_669', None)
ob_bloco_wooden_wall_1352_665_z19 = bpy.data.objects.new('Bloco_wooden_wall_1352_665_z19', me_bloco_wooden_wall_1352_665_z19)
ob_bloco_wooden_wall_1352_666_z20 = bpy.data.objects.new('Bloco_wooden_wall_1352_666_z20', me_bloco_wooden_wall_1352_666_z20)
ob_bloco_wooden_wall_1352_667_z20 = bpy.data.objects.new('Bloco_wooden_wall_1352_667_z20', me_bloco_wooden_wall_1352_667_z20)
ob_bloco_wooden_wall_1352_668_z20 = bpy.data.objects.new('Bloco_wooden_wall_1352_668_z20', me_bloco_wooden_wall_1352_668_z20)
ob_bloco_wooden_wall_1352_669_z20 = bpy.data.objects.new('Bloco_wooden_wall_1352_669_z20', me_bloco_wooden_wall_1352_669_z20)
ob_parede_externa_leste_x1356_y665_668 = bpy.data.objects.new('Parede_Externa_Leste_X1356_Y665_668', None)
ob_bloco_wooden_wall_1356_665_z20 = bpy.data.objects.new('Bloco_wooden_wall_1356_665_z20', me_bloco_wooden_wall_1356_665_z20)
ob_bloco_wooden_wall_1356_666_z20 = bpy.data.objects.new('Bloco_wooden_wall_1356_666_z20', me_bloco_wooden_wall_1356_666_z20)
ob_bloco_wooden_wall_1356_667_z20 = bpy.data.objects.new('Bloco_wooden_wall_1356_667_z20', me_bloco_wooden_wall_1356_667_z20)
ob_bloco_wooden_wall_1356_668_z20 = bpy.data.objects.new('Bloco_wooden_wall_1356_668_z20', me_bloco_wooden_wall_1356_668_z20)
ob_moveis_decoracoes = bpy.data.objects.new('Moveis_Decoracoes', None)
ob_movel_logs_1353_670_z20 = bpy.data.objects.new('Movel_logs_1353_670_z20', me_movel_logs_1353_670_z20)
ob_telhado_vertente_leste = bpy.data.objects.new('Telhado_Vertente_Leste', None)
ob_telha_1353_664_z35 = bpy.data.objects.new('Telha_1353_664_z35', me_telha_1353_664_z35)
ob_telha_1354_664_z38 = bpy.data.objects.new('Telha_1354_664_z38', me_telha_1354_664_z38)
ob_telha_1353_665_z36 = bpy.data.objects.new('Telha_1353_665_z36', me_telha_1353_665_z36)
ob_telha_1354_665_z39 = bpy.data.objects.new('Telha_1354_665_z39', me_telha_1354_665_z39)
ob_telha_1353_666_z36 = bpy.data.objects.new('Telha_1353_666_z36', me_telha_1353_666_z36)
ob_telha_1354_666_z39 = bpy.data.objects.new('Telha_1354_666_z39', me_telha_1354_666_z39)
ob_telha_1353_667_z36 = bpy.data.objects.new('Telha_1353_667_z36', me_telha_1353_667_z36)
ob_telha_1354_667_z39 = bpy.data.objects.new('Telha_1354_667_z39', me_telha_1354_667_z39)
ob_telha_1353_668_z36 = bpy.data.objects.new('Telha_1353_668_z36', me_telha_1353_668_z36)
ob_telha_1354_668_z39 = bpy.data.objects.new('Telha_1354_668_z39', me_telha_1354_668_z39)
ob_telha_1353_669_z36 = bpy.data.objects.new('Telha_1353_669_z36', me_telha_1353_669_z36)
ob_telha_1354_669_z39 = bpy.data.objects.new('Telha_1354_669_z39', me_telha_1354_669_z39)
ob_telha_1353_670_z36 = bpy.data.objects.new('Telha_1353_670_z36', me_telha_1353_670_z36)
ob_telha_1354_670_z39 = bpy.data.objects.new('Telha_1354_670_z39', me_telha_1354_670_z39)
ob_telhado_vertente_oeste = bpy.data.objects.new('Telhado_Vertente_Oeste', None)
ob_telha_1355_664_z38 = bpy.data.objects.new('Telha_1355_664_z38', me_telha_1355_664_z38)
ob_telha_1356_664_z36 = bpy.data.objects.new('Telha_1356_664_z36', me_telha_1356_664_z36)
ob_telha_1355_665_z39 = bpy.data.objects.new('Telha_1355_665_z39', me_telha_1355_665_z39)
ob_telha_1356_665_z36 = bpy.data.objects.new('Telha_1356_665_z36', me_telha_1356_665_z36)
ob_telha_1355_666_z39 = bpy.data.objects.new('Telha_1355_666_z39', me_telha_1355_666_z39)
ob_telha_1356_666_z36 = bpy.data.objects.new('Telha_1356_666_z36', me_telha_1356_666_z36)
ob_telha_1355_667_z39 = bpy.data.objects.new('Telha_1355_667_z39', me_telha_1355_667_z39)
ob_telha_1356_667_z36 = bpy.data.objects.new('Telha_1356_667_z36', me_telha_1356_667_z36)
ob_telha_1355_668_z39 = bpy.data.objects.new('Telha_1355_668_z39', me_telha_1355_668_z39)
ob_telha_1356_668_z36 = bpy.data.objects.new('Telha_1356_668_z36', me_telha_1356_668_z36)
ob_telha_1355_669_z39 = bpy.data.objects.new('Telha_1355_669_z39', me_telha_1355_669_z39)
ob_telha_1356_669_z36 = bpy.data.objects.new('Telha_1356_669_z36', me_telha_1356_669_z36)
ob_telha_1355_670_z39 = bpy.data.objects.new('Telha_1355_670_z39', me_telha_1355_670_z39)
ob_telha_1356_670_z36 = bpy.data.objects.new('Telha_1356_670_z36', me_telha_1356_670_z36)

# ---- transforms, parenting, visibility, modifiers, constraints
ob_parede_externa_norte_y664_x1353_1356.location = (0.5, -3.0, 0.12)
ob_parede_externa_norte_y664_x1353_1356.empty_display_type = 'CUBE'
ob_bloco_wooden_wall_1353_664_z20.parent = ob_parede_externa_norte_y664_x1353_1356
ob_bloco_wooden_wall_1353_664_z20.matrix_parent_inverse = Matrix(((1.0, -0.0, 0.0, -0.5), (-0.0, 1.0, -0.0, 3.0), (0.0, -0.0, 1.0, -0.12), (-0.0, 0.0, -0.0, 1.0)))
ob_bloco_wooden_wall_1353_664_z20.location = (-1.0, -3.325, 1.2)
ob_bloco_wooden_wall_1354_664_z20.parent = ob_parede_externa_norte_y664_x1353_1356
ob_bloco_wooden_wall_1354_664_z20.matrix_parent_inverse = Matrix(((1.0, -0.0, 0.0, -0.5), (-0.0, 1.0, -0.0, 3.0), (0.0, -0.0, 1.0, -0.12), (-0.0, 0.0, -0.0, 1.0)))
ob_bloco_wooden_wall_1354_664_z20.location = (0.0, -3.325, 1.32)
ob_bloco_wooden_wall_1355_664_z20.parent = ob_parede_externa_norte_y664_x1353_1356
ob_bloco_wooden_wall_1355_664_z20.matrix_parent_inverse = Matrix(((1.0, -0.0, 0.0, -0.5), (-0.0, 1.0, -0.0, 3.0), (0.0, -0.0, 1.0, -0.12), (-0.0, 0.0, -0.0, 1.0)))
ob_bloco_wooden_wall_1355_664_z20.location = (1.0, -3.325, 1.32)
ob_bloco_wooden_wall_1356_664_z21.parent = ob_parede_externa_norte_y664_x1353_1356
ob_bloco_wooden_wall_1356_664_z21.matrix_parent_inverse = Matrix(((1.0, -0.0, 0.0, -0.5), (-0.0, 1.0, -0.0, 3.0), (0.0, -0.0, 1.0, -0.12), (-0.0, 0.0, -0.0, 1.0)))
ob_bloco_wooden_wall_1356_664_z21.location = (2.0, -3.325, 1.32)
ob_parede_externa_sul_y669_x1353_1353.location = (-1.0, 2.0, 0.12)
ob_parede_externa_sul_y669_x1353_1353.empty_display_type = 'CUBE'
ob_bloco_wooden_wall_1353_669_z20.parent = ob_parede_externa_sul_y669_x1353_1353
ob_bloco_wooden_wall_1353_669_z20.matrix_parent_inverse = Matrix(((1.0, -0.0, 0.0, 1.0), (-0.0, 1.0, -0.0, -2.0), (0.0, -0.0, 1.0, -0.12), (-0.0, 0.0, -0.0, 1.0)))
ob_bloco_wooden_wall_1353_669_z20.location = (-1.0, 1.675, 1.26)
ob_parede_externa_sul_y669_x1356_1356.location = (2.0, 2.0, 0.0)
ob_parede_externa_sul_y669_x1356_1356.empty_display_type = 'CUBE'
ob_bloco_wooden_wall_1356_669_z19.parent = ob_parede_externa_sul_y669_x1356_1356
ob_bloco_wooden_wall_1356_669_z19.matrix_parent_inverse = Matrix(((1.0, -0.0, 0.0, -2.0), (-0.0, 1.0, -0.0, -2.0), (0.0, -0.0, 1.0, -0.0), (-0.0, 0.0, -0.0, 1.0)))
ob_bloco_wooden_wall_1356_669_z19.location = (2.0, 1.675, 1.2)
ob_parede_externa_oeste_x1352_y665_669.location = (-2.0, 0.0, 0.0)
ob_parede_externa_oeste_x1352_y665_669.empty_display_type = 'CUBE'
ob_bloco_wooden_wall_1352_665_z19.parent = ob_parede_externa_oeste_x1352_y665_669
ob_bloco_wooden_wall_1352_665_z19.matrix_parent_inverse = Matrix(((1.0, -0.0, 0.0, 2.0), (-0.0, 1.0, -0.0, 0.0), (0.0, -0.0, 1.0, -0.0), (-0.0, 0.0, -0.0, 1.0)))
ob_bloco_wooden_wall_1352_665_z19.location = (-2.325, -2.0, 1.2)
ob_bloco_wooden_wall_1352_666_z20.parent = ob_parede_externa_oeste_x1352_y665_669
ob_bloco_wooden_wall_1352_666_z20.matrix_parent_inverse = Matrix(((1.0, -0.0, 0.0, 2.0), (-0.0, 1.0, -0.0, 0.0), (0.0, -0.0, 1.0, -0.0), (-0.0, 0.0, -0.0, 1.0)))
ob_bloco_wooden_wall_1352_666_z20.location = (-2.325, -1.0, 1.32)
ob_bloco_wooden_wall_1352_667_z20.parent = ob_parede_externa_oeste_x1352_y665_669
ob_bloco_wooden_wall_1352_667_z20.matrix_parent_inverse = Matrix(((1.0, -0.0, 0.0, 2.0), (-0.0, 1.0, -0.0, 0.0), (0.0, -0.0, 1.0, -0.0), (-0.0, 0.0, -0.0, 1.0)))
ob_bloco_wooden_wall_1352_667_z20.location = (-2.325, 0.0, 1.32)
ob_bloco_wooden_wall_1352_668_z20.parent = ob_parede_externa_oeste_x1352_y665_669
ob_bloco_wooden_wall_1352_668_z20.matrix_parent_inverse = Matrix(((1.0, -0.0, 0.0, 2.0), (-0.0, 1.0, -0.0, 0.0), (0.0, -0.0, 1.0, -0.0), (-0.0, 0.0, -0.0, 1.0)))
ob_bloco_wooden_wall_1352_668_z20.location = (-2.325, 1.0, 1.32)
ob_bloco_wooden_wall_1352_669_z20.parent = ob_parede_externa_oeste_x1352_y665_669
ob_bloco_wooden_wall_1352_669_z20.matrix_parent_inverse = Matrix(((1.0, -0.0, 0.0, 2.0), (-0.0, 1.0, -0.0, 0.0), (0.0, -0.0, 1.0, -0.0), (-0.0, 0.0, -0.0, 1.0)))
ob_bloco_wooden_wall_1352_669_z20.location = (-2.325, 2.0, 1.32)
ob_parede_externa_leste_x1356_y665_668.location = (2.0, -0.5, 0.12)
ob_parede_externa_leste_x1356_y665_668.empty_display_type = 'CUBE'
ob_bloco_wooden_wall_1356_665_z20.parent = ob_parede_externa_leste_x1356_y665_668
ob_bloco_wooden_wall_1356_665_z20.matrix_parent_inverse = Matrix(((1.0, -0.0, 0.0, -2.0), (-0.0, 1.0, -0.0, 0.5), (0.0, -0.0, 1.0, -0.12), (-0.0, 0.0, -0.0, 1.0)))
ob_bloco_wooden_wall_1356_665_z20.location = (1.675, -2.0, 1.26)
ob_bloco_wooden_wall_1356_666_z20.parent = ob_parede_externa_leste_x1356_y665_668
ob_bloco_wooden_wall_1356_666_z20.matrix_parent_inverse = Matrix(((1.0, -0.0, 0.0, -2.0), (-0.0, 1.0, -0.0, 0.5), (0.0, -0.0, 1.0, -0.12), (-0.0, 0.0, -0.0, 1.0)))
ob_bloco_wooden_wall_1356_666_z20.location = (1.675, -1.0, 1.26)
ob_bloco_wooden_wall_1356_667_z20.parent = ob_parede_externa_leste_x1356_y665_668
ob_bloco_wooden_wall_1356_667_z20.matrix_parent_inverse = Matrix(((1.0, -0.0, 0.0, -2.0), (-0.0, 1.0, -0.0, 0.5), (0.0, -0.0, 1.0, -0.12), (-0.0, 0.0, -0.0, 1.0)))
ob_bloco_wooden_wall_1356_667_z20.location = (1.675, 0.0, 1.26)
ob_bloco_wooden_wall_1356_668_z20.parent = ob_parede_externa_leste_x1356_y665_668
ob_bloco_wooden_wall_1356_668_z20.matrix_parent_inverse = Matrix(((1.0, -0.0, 0.0, -2.0), (-0.0, 1.0, -0.0, 0.5), (0.0, -0.0, 1.0, -0.12), (-0.0, 0.0, -0.0, 1.0)))
ob_bloco_wooden_wall_1356_668_z20.location = (1.675, 1.0, 1.26)
ob_moveis_decoracoes.location = (0.0, 0.0, 0.0)
ob_moveis_decoracoes.empty_display_type = 'CUBE'
ob_movel_logs_1353_670_z20.parent = ob_moveis_decoracoes
ob_movel_logs_1353_670_z20.location = (-1.0, 3.0, 0.3)
ob_telhado_vertente_leste.location = (-0.5, 0.0, 1.92)
ob_telhado_vertente_leste.empty_display_type = 'CUBE'
ob_telhado_vertente_leste.empty_display_size = 2.0
ob_telha_1353_664_z35.parent = ob_telhado_vertente_leste
ob_telha_1353_664_z35.matrix_parent_inverse = Matrix(((1.0, -0.0, 0.0, 0.5), (-0.0, 1.0, -0.0, 0.0), (0.0, -0.0, 1.0, -1.92), (-0.0, 0.0, -0.0, 1.0)))
ob_telha_1353_664_z35.location = (-1.0, -3.0, 2.093)
ob_telha_1354_664_z38.parent = ob_telhado_vertente_leste
ob_telha_1354_664_z38.matrix_parent_inverse = Matrix(((1.0, -0.0, 0.0, 0.5), (-0.0, 1.0, -0.0, 0.0), (0.0, -0.0, 1.0, -1.92), (-0.0, 0.0, -0.0, 1.0)))
ob_telha_1354_664_z38.location = (0.0, -3.0, 2.453)
ob_telha_1353_665_z36.parent = ob_telhado_vertente_leste
ob_telha_1353_665_z36.matrix_parent_inverse = Matrix(((1.0, -0.0, 0.0, 0.5), (-0.0, 1.0, -0.0, 0.0), (0.0, -0.0, 1.0, -1.92), (-0.0, 0.0, -0.0, 1.0)))
ob_telha_1353_665_z36.location = (-1.0, -2.0, 2.213)
ob_telha_1354_665_z39.parent = ob_telhado_vertente_leste
ob_telha_1354_665_z39.matrix_parent_inverse = Matrix(((1.0, -0.0, 0.0, 0.5), (-0.0, 1.0, -0.0, 0.0), (0.0, -0.0, 1.0, -1.92), (-0.0, 0.0, -0.0, 1.0)))
ob_telha_1354_665_z39.location = (0.0, -2.0, 2.573)
ob_telha_1353_666_z36.parent = ob_telhado_vertente_leste
ob_telha_1353_666_z36.matrix_parent_inverse = Matrix(((1.0, -0.0, 0.0, 0.5), (-0.0, 1.0, -0.0, 0.0), (0.0, -0.0, 1.0, -1.92), (-0.0, 0.0, -0.0, 1.0)))
ob_telha_1353_666_z36.location = (-1.0, -1.0, 2.213)
ob_telha_1354_666_z39.parent = ob_telhado_vertente_leste
ob_telha_1354_666_z39.matrix_parent_inverse = Matrix(((1.0, -0.0, 0.0, 0.5), (-0.0, 1.0, -0.0, 0.0), (0.0, -0.0, 1.0, -1.92), (-0.0, 0.0, -0.0, 1.0)))
ob_telha_1354_666_z39.location = (0.0, -1.0, 2.573)
ob_telha_1353_667_z36.parent = ob_telhado_vertente_leste
ob_telha_1353_667_z36.matrix_parent_inverse = Matrix(((1.0, -0.0, 0.0, 0.5), (-0.0, 1.0, -0.0, 0.0), (0.0, -0.0, 1.0, -1.92), (-0.0, 0.0, -0.0, 1.0)))
ob_telha_1353_667_z36.location = (-1.0, 0.0, 2.213)
ob_telha_1354_667_z39.parent = ob_telhado_vertente_leste
ob_telha_1354_667_z39.matrix_parent_inverse = Matrix(((1.0, -0.0, 0.0, 0.5), (-0.0, 1.0, -0.0, 0.0), (0.0, -0.0, 1.0, -1.92), (-0.0, 0.0, -0.0, 1.0)))
ob_telha_1354_667_z39.location = (0.0, 0.0, 2.573)
ob_telha_1353_668_z36.parent = ob_telhado_vertente_leste
ob_telha_1353_668_z36.matrix_parent_inverse = Matrix(((1.0, -0.0, 0.0, 0.5), (-0.0, 1.0, -0.0, 0.0), (0.0, -0.0, 1.0, -1.92), (-0.0, 0.0, -0.0, 1.0)))
ob_telha_1353_668_z36.location = (-1.0, 1.0, 2.213)
ob_telha_1354_668_z39.parent = ob_telhado_vertente_leste
ob_telha_1354_668_z39.matrix_parent_inverse = Matrix(((1.0, -0.0, 0.0, 0.5), (-0.0, 1.0, -0.0, 0.0), (0.0, -0.0, 1.0, -1.92), (-0.0, 0.0, -0.0, 1.0)))
ob_telha_1354_668_z39.location = (0.0, 1.0, 2.573)
ob_telha_1353_669_z36.parent = ob_telhado_vertente_leste
ob_telha_1353_669_z36.matrix_parent_inverse = Matrix(((1.0, -0.0, 0.0, 0.5), (-0.0, 1.0, -0.0, 0.0), (0.0, -0.0, 1.0, -1.92), (-0.0, 0.0, -0.0, 1.0)))
ob_telha_1353_669_z36.location = (-1.0, 2.0, 2.213)
ob_telha_1354_669_z39.parent = ob_telhado_vertente_leste
ob_telha_1354_669_z39.matrix_parent_inverse = Matrix(((1.0, -0.0, 0.0, 0.5), (-0.0, 1.0, -0.0, 0.0), (0.0, -0.0, 1.0, -1.92), (-0.0, 0.0, -0.0, 1.0)))
ob_telha_1354_669_z39.location = (0.0, 2.0, 2.573)
ob_telha_1353_670_z36.parent = ob_telhado_vertente_leste
ob_telha_1353_670_z36.matrix_parent_inverse = Matrix(((1.0, -0.0, 0.0, 0.5), (-0.0, 1.0, -0.0, 0.0), (0.0, -0.0, 1.0, -1.92), (-0.0, 0.0, -0.0, 1.0)))
ob_telha_1353_670_z36.location = (-1.0, 3.0, 2.213)
ob_telha_1354_670_z39.parent = ob_telhado_vertente_leste
ob_telha_1354_670_z39.matrix_parent_inverse = Matrix(((1.0, -0.0, 0.0, 0.5), (-0.0, 1.0, -0.0, 0.0), (0.0, -0.0, 1.0, -1.92), (-0.0, 0.0, -0.0, 1.0)))
ob_telha_1354_670_z39.location = (0.0, 3.0, 2.573)
ob_telhado_vertente_oeste.location = (1.5, 0.0, 2.04)
ob_telhado_vertente_oeste.empty_display_type = 'CUBE'
ob_telhado_vertente_oeste.empty_display_size = 2.0
ob_telha_1355_664_z38.parent = ob_telhado_vertente_oeste
ob_telha_1355_664_z38.matrix_parent_inverse = Matrix(((1.0, -0.0, 0.0, -1.5), (-0.0, 1.0, -0.0, 0.0), (0.0, -0.0, 1.0, -2.04), (-0.0, 0.0, -0.0, 1.0)))
ob_telha_1355_664_z38.location = (1.0, -3.0, 2.453)
ob_telha_1356_664_z36.parent = ob_telhado_vertente_oeste
ob_telha_1356_664_z36.matrix_parent_inverse = Matrix(((1.0, -0.0, 0.0, -1.5), (-0.0, 1.0, -0.0, 0.0), (0.0, -0.0, 1.0, -2.04), (-0.0, 0.0, -0.0, 1.0)))
ob_telha_1356_664_z36.location = (2.0, -3.0, 2.213)
ob_telha_1355_665_z39.parent = ob_telhado_vertente_oeste
ob_telha_1355_665_z39.matrix_parent_inverse = Matrix(((1.0, -0.0, 0.0, -1.5), (-0.0, 1.0, -0.0, 0.0), (0.0, -0.0, 1.0, -2.04), (-0.0, 0.0, -0.0, 1.0)))
ob_telha_1355_665_z39.location = (1.0, -2.0, 2.573)
ob_telha_1356_665_z36.parent = ob_telhado_vertente_oeste
ob_telha_1356_665_z36.matrix_parent_inverse = Matrix(((1.0, -0.0, 0.0, -1.5), (-0.0, 1.0, -0.0, 0.0), (0.0, -0.0, 1.0, -2.04), (-0.0, 0.0, -0.0, 1.0)))
ob_telha_1356_665_z36.location = (2.0, -2.0, 2.213)
ob_telha_1355_666_z39.parent = ob_telhado_vertente_oeste
ob_telha_1355_666_z39.matrix_parent_inverse = Matrix(((1.0, -0.0, 0.0, -1.5), (-0.0, 1.0, -0.0, 0.0), (0.0, -0.0, 1.0, -2.04), (-0.0, 0.0, -0.0, 1.0)))
ob_telha_1355_666_z39.location = (1.0, -1.0, 2.573)
ob_telha_1356_666_z36.parent = ob_telhado_vertente_oeste
ob_telha_1356_666_z36.matrix_parent_inverse = Matrix(((1.0, -0.0, 0.0, -1.5), (-0.0, 1.0, -0.0, 0.0), (0.0, -0.0, 1.0, -2.04), (-0.0, 0.0, -0.0, 1.0)))
ob_telha_1356_666_z36.location = (2.0, -1.0, 2.213)
ob_telha_1355_667_z39.parent = ob_telhado_vertente_oeste
ob_telha_1355_667_z39.matrix_parent_inverse = Matrix(((1.0, -0.0, 0.0, -1.5), (-0.0, 1.0, -0.0, 0.0), (0.0, -0.0, 1.0, -2.04), (-0.0, 0.0, -0.0, 1.0)))
ob_telha_1355_667_z39.location = (1.0, 0.0, 2.573)
ob_telha_1356_667_z36.parent = ob_telhado_vertente_oeste
ob_telha_1356_667_z36.matrix_parent_inverse = Matrix(((1.0, -0.0, 0.0, -1.5), (-0.0, 1.0, -0.0, 0.0), (0.0, -0.0, 1.0, -2.04), (-0.0, 0.0, -0.0, 1.0)))
ob_telha_1356_667_z36.location = (2.0, 0.0, 2.213)
ob_telha_1355_668_z39.parent = ob_telhado_vertente_oeste
ob_telha_1355_668_z39.matrix_parent_inverse = Matrix(((1.0, -0.0, 0.0, -1.5), (-0.0, 1.0, -0.0, 0.0), (0.0, -0.0, 1.0, -2.04), (-0.0, 0.0, -0.0, 1.0)))
ob_telha_1355_668_z39.location = (1.0, 1.0, 2.573)
ob_telha_1356_668_z36.parent = ob_telhado_vertente_oeste
ob_telha_1356_668_z36.matrix_parent_inverse = Matrix(((1.0, -0.0, 0.0, -1.5), (-0.0, 1.0, -0.0, 0.0), (0.0, -0.0, 1.0, -2.04), (-0.0, 0.0, -0.0, 1.0)))
ob_telha_1356_668_z36.location = (2.0, 1.0, 2.213)
ob_telha_1355_669_z39.parent = ob_telhado_vertente_oeste
ob_telha_1355_669_z39.matrix_parent_inverse = Matrix(((1.0, -0.0, 0.0, -1.5), (-0.0, 1.0, -0.0, 0.0), (0.0, -0.0, 1.0, -2.04), (-0.0, 0.0, -0.0, 1.0)))
ob_telha_1355_669_z39.location = (1.0, 2.0, 2.573)
ob_telha_1356_669_z36.parent = ob_telhado_vertente_oeste
ob_telha_1356_669_z36.matrix_parent_inverse = Matrix(((1.0, -0.0, 0.0, -1.5), (-0.0, 1.0, -0.0, 0.0), (0.0, -0.0, 1.0, -2.04), (-0.0, 0.0, -0.0, 1.0)))
ob_telha_1356_669_z36.location = (2.0, 2.0, 2.213)
ob_telha_1355_670_z39.parent = ob_telhado_vertente_oeste
ob_telha_1355_670_z39.matrix_parent_inverse = Matrix(((1.0, -0.0, 0.0, -1.5), (-0.0, 1.0, -0.0, 0.0), (0.0, -0.0, 1.0, -2.04), (-0.0, 0.0, -0.0, 1.0)))
ob_telha_1355_670_z39.location = (1.0, 3.0, 2.573)
ob_telha_1356_670_z36.parent = ob_telhado_vertente_oeste
ob_telha_1356_670_z36.matrix_parent_inverse = Matrix(((1.0, -0.0, 0.0, -1.5), (-0.0, 1.0, -0.0, 0.0), (0.0, -0.0, 1.0, -2.04), (-0.0, 0.0, -0.0, 1.0)))
ob_telha_1356_670_z36.location = (2.0, 3.0, 2.213)

# ---- collection membership
col_01_paredes_externas.objects.link(ob_parede_externa_norte_y664_x1353_1356)
col_01_paredes_externas.objects.link(ob_bloco_wooden_wall_1353_664_z20)
col_01_paredes_externas.objects.link(ob_bloco_wooden_wall_1354_664_z20)
col_01_paredes_externas.objects.link(ob_bloco_wooden_wall_1355_664_z20)
col_01_paredes_externas.objects.link(ob_bloco_wooden_wall_1356_664_z21)
col_01_paredes_externas.objects.link(ob_parede_externa_sul_y669_x1353_1353)
col_01_paredes_externas.objects.link(ob_bloco_wooden_wall_1353_669_z20)
col_01_paredes_externas.objects.link(ob_parede_externa_sul_y669_x1356_1356)
col_01_paredes_externas.objects.link(ob_bloco_wooden_wall_1356_669_z19)
col_01_paredes_externas.objects.link(ob_parede_externa_oeste_x1352_y665_669)
col_01_paredes_externas.objects.link(ob_bloco_wooden_wall_1352_665_z19)
col_01_paredes_externas.objects.link(ob_bloco_wooden_wall_1352_666_z20)
col_01_paredes_externas.objects.link(ob_bloco_wooden_wall_1352_667_z20)
col_01_paredes_externas.objects.link(ob_bloco_wooden_wall_1352_668_z20)
col_01_paredes_externas.objects.link(ob_bloco_wooden_wall_1352_669_z20)
col_01_paredes_externas.objects.link(ob_parede_externa_leste_x1356_y665_668)
col_01_paredes_externas.objects.link(ob_bloco_wooden_wall_1356_665_z20)
col_01_paredes_externas.objects.link(ob_bloco_wooden_wall_1356_666_z20)
col_01_paredes_externas.objects.link(ob_bloco_wooden_wall_1356_667_z20)
col_01_paredes_externas.objects.link(ob_bloco_wooden_wall_1356_668_z20)
col_04_moveis_decoracoes.objects.link(ob_moveis_decoracoes)
col_04_moveis_decoracoes.objects.link(ob_movel_logs_1353_670_z20)
col_05_telhado.objects.link(ob_telhado_vertente_leste)
col_05_telhado.objects.link(ob_telha_1353_664_z35)
col_05_telhado.objects.link(ob_telha_1354_664_z38)
col_05_telhado.objects.link(ob_telha_1353_665_z36)
col_05_telhado.objects.link(ob_telha_1354_665_z39)
col_05_telhado.objects.link(ob_telha_1353_666_z36)
col_05_telhado.objects.link(ob_telha_1354_666_z39)
col_05_telhado.objects.link(ob_telha_1353_667_z36)
col_05_telhado.objects.link(ob_telha_1354_667_z39)
col_05_telhado.objects.link(ob_telha_1353_668_z36)
col_05_telhado.objects.link(ob_telha_1354_668_z39)
col_05_telhado.objects.link(ob_telha_1353_669_z36)
col_05_telhado.objects.link(ob_telha_1354_669_z39)
col_05_telhado.objects.link(ob_telha_1353_670_z36)
col_05_telhado.objects.link(ob_telha_1354_670_z39)
col_05_telhado.objects.link(ob_telhado_vertente_oeste)
col_05_telhado.objects.link(ob_telha_1355_664_z38)
col_05_telhado.objects.link(ob_telha_1356_664_z36)
col_05_telhado.objects.link(ob_telha_1355_665_z39)
col_05_telhado.objects.link(ob_telha_1356_665_z36)
col_05_telhado.objects.link(ob_telha_1355_666_z39)
col_05_telhado.objects.link(ob_telha_1356_666_z36)
col_05_telhado.objects.link(ob_telha_1355_667_z39)
col_05_telhado.objects.link(ob_telha_1356_667_z36)
col_05_telhado.objects.link(ob_telha_1355_668_z39)
col_05_telhado.objects.link(ob_telha_1356_668_z36)
col_05_telhado.objects.link(ob_telha_1355_669_z39)
col_05_telhado.objects.link(ob_telha_1356_669_z36)
col_05_telhado.objects.link(ob_telha_1355_670_z39)
col_05_telhado.objects.link(ob_telha_1356_670_z36)

# ---- scene / render settings (as saved in the file)
scene.frame_start = 1; scene.frame_end = 250; scene.frame_set(1)
scene.render.engine = 'BLENDER_EEVEE_NEXT'
scene.render.bake_bias = 0.0
scene.render.bake_samples = 0
scene.cycles.sampling_pattern = 'TABULATED_SOBOL'
scene.eevee.use_volume_custom_range = False
bpy.context.view_layer.update()

# ---- added for rendering (the .blend has no active camera and no usable light): camera, sun + grey world if the file has none
cam_auto = bpy.data.cameras.new('AutoCamera')
cam_auto.lens = 50.0
cam_auto.sensor_width = 36.0
cam_auto.clip_end = 1000.0
ob_auto_camera = bpy.data.objects.new('AutoCamera', cam_auto)
scene.collection.objects.link(ob_auto_camera)
ob_auto_camera.location = (8.35871, -10.0304, 8.06697)
ob_auto_camera.rotation_euler = (1.09748, -7.21219e-08, 0.694738)
scene.camera = ob_auto_camera
light_auto_sun = bpy.data.lights.new('AutoSun', 'SUN')
light_auto_sun.energy = 3.0
light_auto_sun.angle = 0.0523599
ob_auto_sun = bpy.data.objects.new('AutoSun', light_auto_sun)
scene.collection.objects.link(ob_auto_sun)
ob_auto_sun.rotation_euler = (0.872665, 0.174533, 0.523599)
if scene.world is None:
    world_auto = bpy.data.worlds.new('AutoWorld')
    world_auto.color = (0.3, 0.3, 0.3)
    scene.world = world_auto
bpy.context.view_layer.update()

